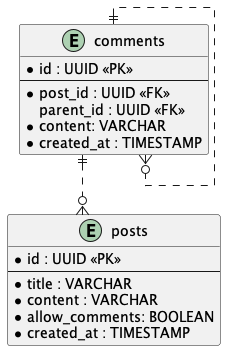

The diagram above was rendered by PlantUML. Its source (embedded in the PNG):
@startuml er-diagram

skinparam linetype ortho

entity "posts" as post_table {
  *id : UUID <<PK>>
  --
'   *user_id : INTEGER <<FK>>
  *title : VARCHAR
  *content : VARCHAR
  *allow_comments: BOOLEAN
  *created_at : TIMESTAMP
}

entity "comments" as comment_table {
  *id : UUID <<PK>>
  --
  *post_id : UUID <<FK>>
  parent_id : UUID <<FK>>
  *content: VARCHAR
  *created_at : TIMESTAMP
}

comment_table ||..o{ post_table
comment_table ||..o{ comment_table

@enduml